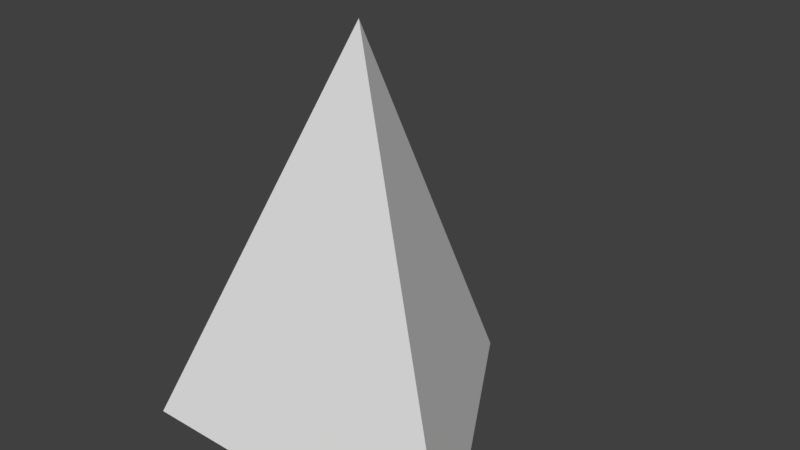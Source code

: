 # Source: Cone.blend  (saved by Blender 2.78.0; exported with 4.5.12 LTS)
import bpy
from mathutils import Matrix  # noqa: F401  (used for matrix-valued properties, if any)

bpy.ops.wm.read_factory_settings(use_empty=True)
scene = bpy.context.scene
scene.name = 'Scene'

# ---- collections
col_collection_1 = bpy.data.collections.new('Collection 1'); scene.collection.children.link(col_collection_1)

# ---- materials (node trees are filled in below, after node groups)
mat_conemat = bpy.data.materials.new('ConeMat')
mat_conemat.alpha_threshold = 0.0
mat_conemat.use_transparent_shadow = False
mat_conemat.roughness = 0.5
mat_edges = bpy.data.materials.new('Edges')
mat_edges.alpha_threshold = 0.0
mat_edges.use_transparent_shadow = False
mat_edges.diffuse_color = (0.08001, 0.08001, 0.08001, 1.0)
mat_edges.roughness = 0.5

# ---- material node trees

# ---- world
world_world = bpy.data.worlds.new('World'); scene.world = world_world
world_world.color = (0.05088, 0.05088, 0.05088)
world_world.use_sun_shadow = False
world_world.sun_shadow_jitter_overblur = 0.0
world_world.cycles.sampling_method = 'MANUAL'

# ---- meshes
me_cone = bpy.data.meshes.new('Cone')
me_cone.from_pydata([(1.987e-08, 1.0, 0.0), (0.866, -0.5, 0.0), (1.987e-08, -9.934e-09, 2.0), (-0.866, -0.5, 0.0), (-0.02887, 0.01667, 1.867), (-0.8083, -0.4333, 0.06667), (-0.02887, 0.9167, 0.06667), (1.589e-08, -0.03333, 1.867), (-0.7794, -0.4833, 0.06667), (0.7794, -0.4833, 0.06667), (0.02887, 0.9167, 0.06667), (0.8083, -0.4333, 0.06667), (0.02887, 0.01667, 1.867), (1.589e-08, 0.9, 0.0), (0.7794, -0.45, 0.0), (-0.7794, -0.45, 0.0)], [], [(0, 2, 12, 10), (3, 1, 9, 8), (0, 3, 5, 6), (3, 0, 13, 15), (5, 4, 6), (2, 0, 6, 4), (3, 2, 4, 5), (9, 7, 8), (1, 2, 7, 9), (2, 3, 8, 7), (10, 12, 11), (2, 1, 11, 12), (1, 0, 10, 11), (13, 14, 15), (1, 3, 15, 14), (0, 1, 14, 13)])
me_cone.materials.append(mat_conemat)
me_cone.materials.append(mat_edges)
me_cone.use_remesh_preserve_volume = False
me_cone.use_remesh_preserve_attributes = False
me_cone.use_mirror_vertex_groups = False
me_cone.update()

# ---- objects
ob_cone = bpy.data.objects.new('Cone', me_cone)

# ---- transforms, parenting, visibility, modifiers, constraints
ob_cone.location = (0.0, 0.0, 0.0)
ob_cone.lineart.crease_threshold = 0.0

# ---- collection membership
col_collection_1.objects.link(ob_cone)

# ---- scene / render settings (as saved in the file)
scene.frame_start = 1; scene.frame_end = 250; scene.frame_set(1)
scene.render.engine = 'BLENDER_EEVEE_NEXT'
scene.render.resolution_percentage = 50
scene.render.dither_intensity = 0.0
scene.cycles.use_denoising = False
scene.cycles.samples = 128
scene.cycles.sampling_pattern = 'TABULATED_SOBOL'
scene.cycles.light_sampling_threshold = 0.0
scene.cycles.use_adaptive_sampling = False
scene.cycles.use_light_tree = False
scene.cycles.blur_glossy = 0.0
scene.cycles.sample_clamp_indirect = 0.0
scene.view_settings.view_transform = 'Standard'
bpy.context.view_layer.update()

# ---- added for rendering (the .blend has no active camera and no usable light): camera, sun
cam_auto = bpy.data.cameras.new('AutoCamera')
cam_auto.lens = 50.0
cam_auto.sensor_width = 36.0
cam_auto.clip_end = 1000.0
ob_auto_camera = bpy.data.objects.new('AutoCamera', cam_auto)
scene.collection.objects.link(ob_auto_camera)
ob_auto_camera.location = (2.81396, -3.12675, 3.25117)
ob_auto_camera.rotation_euler = (1.09748, -7.21219e-08, 0.694738)
scene.camera = ob_auto_camera
light_auto_sun = bpy.data.lights.new('AutoSun', 'SUN')
light_auto_sun.energy = 3.0
light_auto_sun.angle = 0.0523599
ob_auto_sun = bpy.data.objects.new('AutoSun', light_auto_sun)
scene.collection.objects.link(ob_auto_sun)
ob_auto_sun.rotation_euler = (0.872665, 0.174533, 0.523599)
bpy.context.view_layer.update()
